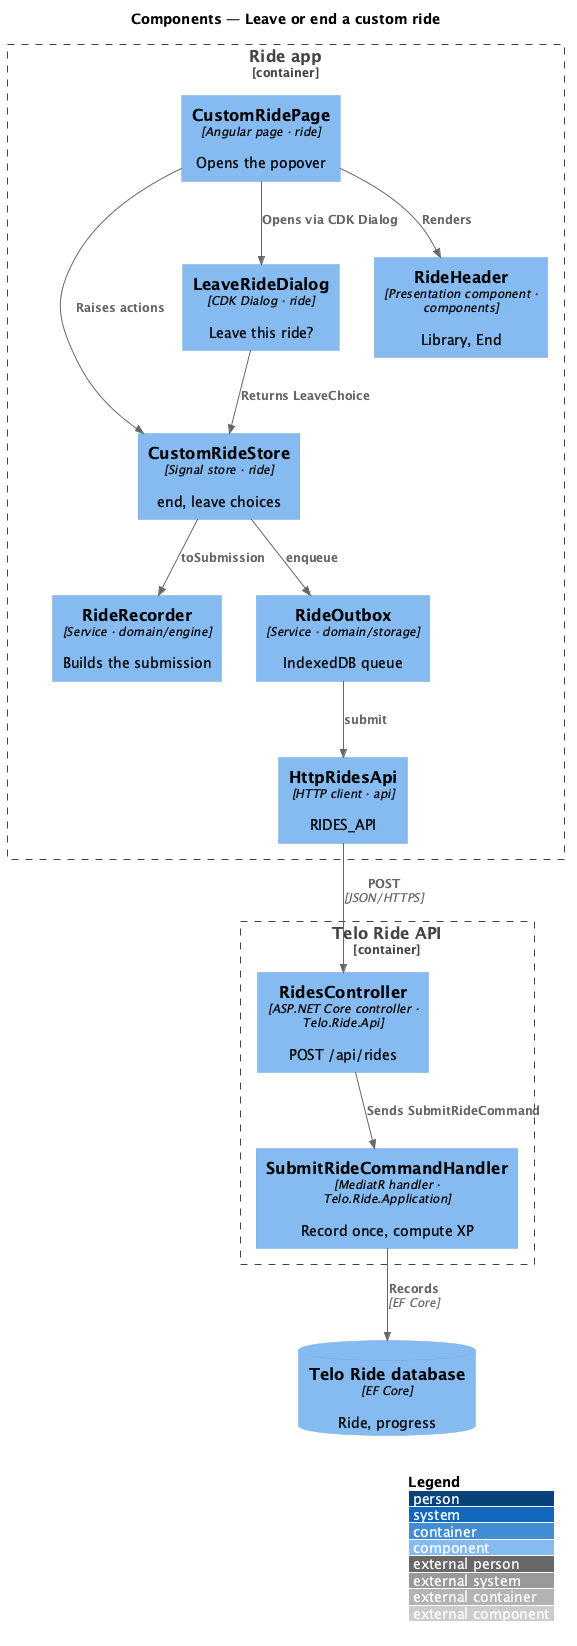

The diagram above was rendered by PlantUML. Its source (embedded in the PNG):
@startuml
!include <C4/C4_Component>
LAYOUT_WITH_LEGEND()
title Components — Leave or end a custom ride

Container_Boundary(app, "Ride app") {
  Component(page, "CustomRidePage", "Angular page · ride", "Opens the popover")
  Component(store, "CustomRideStore", "Signal store · ride", "end, leave choices")
  Component(dialog, "LeaveRideDialog", "CDK Dialog · ride", "Leave this ride?")
  Component(header, "RideHeader", "Presentation component · components", "Library, End")
  Component(recorder, "RideRecorder", "Service · domain/engine", "Builds the submission")
  Component(outbox, "RideOutbox", "Service · domain/storage", "IndexedDB queue")
  Component(rides, "HttpRidesApi", "HTTP client · api", "RIDES_API")
}
Container_Boundary(backend, "Telo Ride API") {
  Component(ctrl, "RidesController", "ASP.NET Core controller · Telo.Ride.Api", "POST /api/rides")
  Component(handler, "SubmitRideCommandHandler", "MediatR handler · Telo.Ride.Application", "Record once, compute XP")
}
ComponentDb(db, "Telo Ride database", "EF Core", "Ride, progress")
Rel(page, header, "Renders")
Rel(page, dialog, "Opens via CDK Dialog")
Rel(page, store, "Raises actions")
Rel(dialog, store, "Returns LeaveChoice")
Rel(store, recorder, "toSubmission")
Rel(store, outbox, "enqueue")
Rel(outbox, rides, "submit")
Rel(rides, ctrl, "POST", "JSON/HTTPS")
Rel(ctrl, handler, "Sends SubmitRideCommand")
Rel(handler, db, "Records", "EF Core")
@enduml